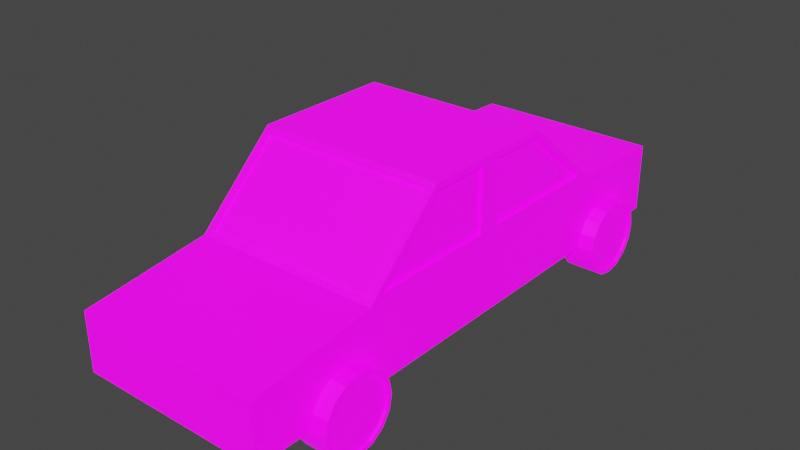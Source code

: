 # Source: Car.blend  (saved by Blender 3.2.14; exported with 4.5.12 LTS)
import bpy
from mathutils import Matrix  # noqa: F401  (used for matrix-valued properties, if any)

bpy.ops.wm.read_factory_settings(use_empty=True)
scene = bpy.context.scene
scene.name = 'Scene'

# ---- collections
col_collection = bpy.data.collections.new('Collection'); scene.collection.children.link(col_collection)

# ---- images (referenced by path relative to the original .blend; pixels are not part of the script)
import os
ASSET_DIR = os.environ.get("B2B_ASSET_DIR", "")  # directory of the original .blend (textures are referenced by path, not embedded)
HERE = os.path.dirname(os.path.abspath(__file__))  # packed textures are extracted next to this script under _unpacked/

def load_image(name, relpath, width, height, colorspace="sRGB"):
    """Load a texture the original file referenced (path relative to the .blend, or extracted next to this script)."""
    p = next((c for c in (os.path.join(HERE, relpath), os.path.join(ASSET_DIR, relpath)) if relpath and os.path.exists(c)), "")
    if p:
        img = bpy.data.images.load(p, check_existing=True)
        img.name = name
    else:  # same state as the original file: an image datablock whose file is absent (Cycles renders it pink)
        img = bpy.data.images.new(name, width, height)
        img.source = "FILE"
        img.filepath = "//" + (relpath or name)
    img.colorspace_settings.name = colorspace
    return img
img_car = load_image('Car', 'Car.png', 1024, 1024, 'sRGB')
img_car_e = load_image('Car_E', 'Car_E.png', 1024, 1024, 'sRGB')

# ---- materials (node trees are filled in below, after node groups)
mat_car = bpy.data.materials.new('Car')
mat_car.use_transparent_shadow = False

# ---- material node trees
mat_car.use_nodes = True; mat_car.node_tree.nodes.clear()
_N = mat_car.node_tree.nodes; _L = mat_car.node_tree.links
n0 = _N.new('ShaderNodeBsdfPrincipled'); n0.name = 'Principled BSDF'; n0.location = (10, 300)
n0.distribution = 'GGX'
n0.subsurface_method = 'RANDOM_WALK_SKIN'
n0.inputs[3].default_value = 1.45
n0.inputs[28].default_value = 1.0
n1 = _N.new('ShaderNodeOutputMaterial'); n1.name = 'Material Output'; n1.location = (300, 300)
n2 = _N.new('ShaderNodeTexImage'); n2.name = 'Image Texture'; n2.location = (-280, 275)
n2.image = img_car
n3 = _N.new('ShaderNodeTexImage'); n3.name = 'Image Texture.001'; n3.location = (-280, -200)
n3.image = img_car_e
_L.new(n0.outputs[0], n1.inputs[0])
_L.new(n2.outputs[0], n0.inputs[0])
_L.new(n3.outputs[0], n0.inputs[27])
n1.is_active_output = True

# ---- world
world_world = bpy.data.worlds.new('World'); scene.world = world_world
world_world.use_nodes = True; world_world.node_tree.nodes.clear()
_N = world_world.node_tree.nodes; _L = world_world.node_tree.links
n0 = _N.new('ShaderNodeOutputWorld'); n0.name = 'World Output'; n0.location = (300, 300)
n1 = _N.new('ShaderNodeBackground'); n1.name = 'Background'; n1.location = (10, 300)
n1.inputs[0].default_value = (0.05088, 0.05088, 0.05088, 1.0)
_L.new(n1.outputs[0], n0.inputs[0])
n0.is_active_output = True
world_world.color = (0.05088, 0.05088, 0.05088)
world_world.use_sun_shadow = False
world_world.sun_shadow_jitter_overblur = 0.0

# ---- meshes
me_cube_001 = bpy.data.meshes.new('Cube.001')
me_cube_001.from_pydata([(-0.6, -1.0, 0.24), (-0.6, -0.9004, 0.7543), (-0.6, 1.0, 0.24), (-0.6, 0.8906, 0.7543), (0.6, -1.0, 0.24), (0.6, -0.9004, 0.7543), (0.6, 1.0, 0.24), (0.6, 0.8906, 0.7543), (-0.6, -1.8, 0.24), (-0.6, -1.8, 0.6087), (0.6, -1.8, 0.6087), (0.6, -1.8, 0.24), (-0.6, -0.4694, 1.16), (-0.6, 0.4021, 1.16), (0.6, 0.4021, 1.16), (0.6, -0.4694, 1.16), (-0.6, 1.688, 0.6862), (-0.6, 1.688, 0.24), (0.6, 1.688, 0.24), (0.6, 1.688, 0.6862), (-0.6, -0.2511, 0.24), (-0.6, -0.09796, 0.7543), (0.6, -0.2511, 0.24), (0.6, -0.09796, 0.7543), (-0.6, -0.09726, 1.16), (0.6, -0.09726, 1.16), (-0.6, 0.048, 0.7543), (0.6, 0.2183, 0.24), (-0.6, 0.0312, 1.16), (-0.6, 0.2183, 0.24), (0.6, 0.048, 0.7543), (0.6, 0.0312, 1.16), (-0.6, 0.004096, 0.7148), (-0.56, 0.9692, 0.7404), (0.6, -0.05645, 0.7148), (0.56, -0.9709, 0.7422), (-0.6, -0.007907, 1.2), (-0.56, 0.4472, 1.174), (0.6, -0.05595, 1.2), (0.56, -0.5142, 1.172), (-0.56, -0.9709, 0.7422), (-0.56, -0.5142, 1.172), (0.56, 0.4472, 1.174), (0.56, 0.9692, 0.7404), (-0.6, -0.05645, 0.7148), (-0.6, -0.05595, 1.2), (0.6, 0.004096, 0.7148), (0.6, -0.007907, 1.2), (-0.5791, 0.048, 0.7543), (-0.5791, 0.8906, 0.7543), (0.5791, -0.09796, 0.7543), (0.5791, -0.9004, 0.7543), (-0.5791, 0.0312, 1.16), (-0.5791, 0.4021, 1.16), (0.5791, -0.09726, 1.16), (0.5791, -0.4694, 1.16), (-0.5791, -0.9004, 0.7543), (-0.5791, -0.4694, 1.16), (0.5791, 0.4021, 1.16), (0.5791, 0.8906, 0.7543), (-0.5791, -0.09796, 0.7543), (-0.5791, -0.09726, 1.16), (0.5791, 0.048, 0.7543), (0.5791, 0.0312, 1.16), (-0.6, 1.0, 0.7148), (0.6, 1.0, 0.7148), (0.6, -1.0, 0.7148), (-0.6, -1.0, 0.7148), (-0.6, 0.4164, 1.2), (0.6, 0.4164, 1.2), (0.6, -0.4851, 1.2), (-0.6, -0.4851, 1.2), (-0.56, 0.959, 0.7281), (0.56, 0.959, 0.7281), (0.56, -0.9599, 0.7306), (-0.56, -0.9599, 0.7306), (-0.56, 0.437, 1.162), (0.56, 0.437, 1.162), (0.56, -0.5032, 1.161), (-0.56, -0.5032, 1.161)], [], [(29, 32, 64, 2), (6, 2, 17, 18), (22, 34, 66, 4), (0, 4, 11, 8), (20, 22, 4, 0), (30, 7, 59, 62), (11, 10, 9, 8), (66, 67, 9, 10), (4, 66, 10, 11), (67, 0, 8, 9), (38, 45, 71, 70), (43, 33, 72, 73), (37, 42, 77, 76), (1, 12, 57, 56), (17, 16, 19, 18), (64, 65, 19, 16), (2, 64, 16, 17), (65, 6, 18, 19), (24, 21, 60, 61), (47, 36, 45, 38), (32, 44, 45, 36), (29, 27, 22, 20), (27, 46, 34, 22), (0, 67, 44, 20), (6, 65, 46, 27), (2, 6, 27, 29), (25, 15, 55, 54), (69, 68, 36, 47), (34, 46, 47, 38), (20, 44, 32, 29), (26, 3, 64, 32), (23, 5, 66, 34), (13, 28, 36, 68), (15, 25, 38, 70), (12, 1, 67, 71), (3, 13, 68, 64), (5, 15, 70, 66), (14, 7, 65, 69), (1, 21, 44, 67), (24, 12, 71, 45), (25, 23, 34, 38), (21, 24, 45, 44), (7, 30, 46, 65), (31, 14, 69, 47), (28, 26, 32, 36), (30, 31, 47, 46), (60, 56, 57, 61), (62, 59, 58, 63), (51, 50, 54, 55), (49, 48, 52, 53), (13, 3, 49, 53), (14, 31, 63, 58), (15, 5, 51, 55), (26, 28, 52, 48), (7, 14, 58, 59), (3, 26, 48, 49), (31, 30, 62, 63), (21, 1, 56, 60), (5, 23, 50, 51), (12, 24, 61, 57), (28, 13, 53, 52), (23, 25, 54, 50), (33, 43, 65, 64), (35, 40, 67, 66), (42, 37, 68, 69), (41, 39, 70, 71), (40, 41, 71, 67), (37, 33, 64, 68), (39, 35, 66, 70), (43, 42, 69, 65), (75, 74, 78, 79), (73, 72, 76, 77), (42, 43, 73, 77), (33, 37, 76, 72), (39, 41, 79, 78), (40, 35, 74, 75), (35, 39, 78, 74), (41, 40, 75, 79)])
_uv = me_cube_001.uv_layers.new(name='UVMap')
_uv.uv.foreach_set('vector', [0.2639, 0.2361, 0.2842, 0.227, 0.2842, 0.2694, 0.2639, 0.2694, 0.223, 0.1794, 0.1718, 0.1794, 0.1718, 0.15, 0.223, 0.15, 0.223, 0.2327, 0.2432, 0.2244, 0.2432, 0.2647, 0.223, 0.2647, 0.1718, 0.2647, 0.223, 0.2647, 0.223, 0.2988, 0.1718, 0.2988, 0.1718, 0.2327, 0.223, 0.2327, 0.223, 0.2647, 0.1718, 0.2647, 0.2074, 0.2988, 0.2074, 0.3348, 0.2065, 0.3348, 0.2065, 0.2988, 0.2065, 0.35, 0.1908, 0.35, 0.1908, 0.2988, 0.2065, 0.2988, 0.1718, 0.1842, 0.1206, 0.1842, 0.1206, 0.15, 0.1718, 0.15, 0.223, 0.2647, 0.2432, 0.2647, 0.2387, 0.2988, 0.223, 0.2988, 0.2842, 0.1841, 0.2639, 0.1841, 0.2639, 0.15, 0.2797, 0.15, 0.1718, 0.2246, 0.1206, 0.2246, 0.1206, 0.2063, 0.1718, 0.2063, 0.3049, 0.2711, 0.3049, 0.2233, 0.3054, 0.2233, 0.3054, 0.2711, 0.3049, 0.3189, 0.3049, 0.2711, 0.3054, 0.2711, 0.3054, 0.3189, 0.2092, 0.3331, 0.2092, 0.3147, 0.2101, 0.3147, 0.2101, 0.3331, 0.1908, 0.35, 0.1718, 0.35, 0.1718, 0.2988, 0.1908, 0.2988, 0.1206, 0.2695, 0.1718, 0.2695, 0.1718, 0.2988, 0.1206, 0.2988, 0.2639, 0.2694, 0.2842, 0.2694, 0.283, 0.2988, 0.2639, 0.2988, 0.2432, 0.1794, 0.223, 0.1794, 0.223, 0.15, 0.242, 0.15, 0.2164, 0.3161, 0.2164, 0.2988, 0.2173, 0.2988, 0.2173, 0.3161, 0.1718, 0.2267, 0.1206, 0.2267, 0.1206, 0.2246, 0.1718, 0.2246, 0.2842, 0.227, 0.2842, 0.2244, 0.3049, 0.2244, 0.3049, 0.2265, 0.1718, 0.2127, 0.223, 0.2127, 0.223, 0.2327, 0.1718, 0.2327, 0.223, 0.2127, 0.2432, 0.2218, 0.2432, 0.2244, 0.223, 0.2327, 0.2639, 0.1841, 0.2842, 0.1841, 0.2842, 0.2244, 0.2639, 0.2161, 0.223, 0.1794, 0.2432, 0.1794, 0.2432, 0.2218, 0.223, 0.2127, 0.1718, 0.1794, 0.223, 0.1794, 0.223, 0.2127, 0.1718, 0.2127, 0.2092, 0.2988, 0.2092, 0.3147, 0.2083, 0.3147, 0.2083, 0.2988, 0.1718, 0.2448, 0.1206, 0.2448, 0.1206, 0.2267, 0.1718, 0.2267, 0.2432, 0.2244, 0.2432, 0.2218, 0.2639, 0.2224, 0.2639, 0.2244, 0.2639, 0.2161, 0.2842, 0.2244, 0.2842, 0.227, 0.2639, 0.2361, 0.2859, 0.2288, 0.2859, 0.2648, 0.2842, 0.2694, 0.2842, 0.227, 0.2449, 0.2262, 0.2449, 0.2604, 0.2432, 0.2647, 0.2432, 0.2244, 0.3032, 0.2439, 0.3032, 0.2281, 0.3049, 0.2265, 0.3049, 0.2446, 0.2622, 0.242, 0.2622, 0.2262, 0.2639, 0.2244, 0.2639, 0.2427, 0.3032, 0.2068, 0.2859, 0.1884, 0.2842, 0.1841, 0.3049, 0.2061, 0.2859, 0.2648, 0.3032, 0.2439, 0.3049, 0.2446, 0.2842, 0.2694, 0.2449, 0.2604, 0.2622, 0.242, 0.2639, 0.2427, 0.2432, 0.2647, 0.2622, 0.2049, 0.2449, 0.184, 0.2432, 0.1794, 0.2639, 0.2043, 0.2859, 0.1884, 0.2859, 0.2226, 0.2842, 0.2244, 0.2842, 0.1841, 0.3032, 0.2226, 0.3032, 0.2068, 0.3049, 0.2061, 0.3049, 0.2244, 0.2622, 0.2262, 0.2449, 0.2262, 0.2432, 0.2244, 0.2639, 0.2244, 0.2859, 0.2226, 0.3032, 0.2226, 0.3049, 0.2244, 0.2842, 0.2244, 0.2449, 0.184, 0.2449, 0.22, 0.2432, 0.2218, 0.2432, 0.1794, 0.2622, 0.2207, 0.2622, 0.2049, 0.2639, 0.2043, 0.2639, 0.2224, 0.3032, 0.2281, 0.2859, 0.2288, 0.2842, 0.227, 0.3049, 0.2265, 0.2449, 0.22, 0.2622, 0.2207, 0.2639, 0.2224, 0.2432, 0.2218, 0.4217, 0.2375, 0.4217, 0.1957, 0.4429, 0.2182, 0.4429, 0.2375, 0.4686, 0.226, 0.4686, 0.1822, 0.4897, 0.2076, 0.4897, 0.2269, 0.4006, 0.2375, 0.4006, 0.1958, 0.4217, 0.1957, 0.4217, 0.2151, 0.4686, 0.1822, 0.4686, 0.1384, 0.4897, 0.1375, 0.4897, 0.1568, 0.3049, 0.2075, 0.3049, 0.1867, 0.3058, 0.1867, 0.3058, 0.2075, 0.3058, 0.1708, 0.3058, 0.1867, 0.3049, 0.1867, 0.3049, 0.1708, 0.2092, 0.3147, 0.2092, 0.3331, 0.2083, 0.3331, 0.2083, 0.3147, 0.2155, 0.2988, 0.2155, 0.3161, 0.2146, 0.3161, 0.2146, 0.2988, 0.3058, 0.15, 0.3058, 0.1708, 0.3049, 0.1708, 0.3049, 0.15, 0.2074, 0.3348, 0.2074, 0.2988, 0.2083, 0.2988, 0.2083, 0.3348, 0.2155, 0.3161, 0.2155, 0.2988, 0.2164, 0.2988, 0.2164, 0.3161, 0.2101, 0.333, 0.2101, 0.2988, 0.211, 0.2988, 0.211, 0.333, 0.2119, 0.2988, 0.2119, 0.333, 0.211, 0.333, 0.211, 0.2988, 0.2092, 0.3147, 0.2092, 0.2988, 0.2101, 0.2988, 0.2101, 0.3147, 0.3049, 0.2233, 0.3049, 0.2075, 0.3058, 0.2075, 0.3058, 0.2233, 0.2182, 0.2988, 0.2182, 0.3161, 0.2173, 0.3161, 0.2173, 0.2988, 0.1223, 0.2682, 0.1701, 0.2682, 0.1718, 0.2695, 0.1206, 0.2695, 0.1701, 0.1854, 0.1223, 0.1854, 0.1206, 0.1842, 0.1718, 0.1842, 0.1701, 0.2461, 0.1223, 0.2461, 0.1206, 0.2448, 0.1718, 0.2448, 0.1223, 0.2051, 0.1701, 0.2051, 0.1718, 0.2063, 0.1206, 0.2063, 0.1223, 0.1854, 0.1223, 0.2051, 0.1206, 0.2063, 0.1206, 0.1842, 0.1223, 0.2461, 0.1223, 0.2682, 0.1206, 0.2695, 0.1206, 0.2448, 0.1701, 0.2051, 0.1701, 0.1854, 0.1718, 0.1842, 0.1718, 0.2063, 0.1701, 0.2682, 0.1701, 0.2461, 0.1718, 0.2448, 0.1718, 0.2695, 0.4686, 0.1375, 0.4686, 0.1957, 0.4359, 0.1957, 0.4359, 0.1375, 0.4359, 0.1375, 0.4359, 0.1957, 0.4006, 0.1957, 0.4006, 0.1375, 0.2119, 0.3278, 0.2119, 0.2988, 0.2126, 0.2988, 0.2126, 0.3278, 0.2133, 0.2988, 0.2133, 0.3278, 0.2126, 0.3278, 0.2126, 0.2988, 0.3054, 0.2711, 0.3054, 0.2233, 0.3059, 0.2233, 0.3059, 0.2711, 0.3054, 0.3189, 0.3054, 0.2711, 0.3059, 0.2711, 0.3059, 0.3189, 0.2139, 0.2988, 0.2139, 0.3256, 0.2133, 0.3256, 0.2133, 0.2988, 0.2146, 0.2988, 0.2146, 0.3256, 0.2139, 0.3256, 0.2139, 0.2988])
me_cube_001.materials.append(mat_car)
me_cube_001.update()
me_cylinder = bpy.data.meshes.new('Cylinder')
me_cylinder.from_pydata([(-0.24, -0.9811, 0.7), (-0.1562, -0.9977, 0.7), (-0.08519, -1.045, 0.7), (-0.03774, -1.116, 0.7), (-0.02107, -1.2, 0.7), (-0.03774, -1.284, 0.7), (-0.08519, -1.355, 0.7), (-0.1562, -1.402, 0.7), (-0.24, -1.419, 0.7), (-0.3238, -1.402, 0.7), (-0.3948, -1.355, 0.7), (-0.4423, -1.284, 0.7), (-0.4589, -1.2, 0.7), (-0.4423, -1.116, 0.7), (-0.3948, -1.045, 0.7), (-0.3238, -0.9977, 0.7), (-0.24, -0.96, 0.49), (-0.1482, -0.9783, 0.49), (-0.07029, -1.03, 0.49), (-0.01827, -1.108, 0.49), (1.49e-08, -1.2, 0.49), (-0.01827, -1.292, 0.49), (-0.07029, -1.37, 0.49), (-0.1482, -1.422, 0.49), (-0.24, -1.44, 0.49), (-0.3318, -1.422, 0.49), (-0.4097, -1.37, 0.49), (-0.4617, -1.292, 0.49), (-0.48, -1.2, 0.49), (-0.4617, -1.108, 0.49), (-0.4097, -1.03, 0.49), (-0.3318, -0.9783, 0.49), (-0.1482, -0.9783, 0.7), (-0.24, -0.96, 0.7), (-0.07029, -1.03, 0.7), (-0.01827, -1.108, 0.7), (1.49e-08, -1.2, 0.7), (-0.01827, -1.292, 0.7), (-0.07029, -1.37, 0.7), (-0.1482, -1.422, 0.7), (-0.24, -1.44, 0.7), (-0.3318, -1.422, 0.7), (-0.4097, -1.37, 0.7), (-0.4617, -1.292, 0.7), (-0.48, -1.2, 0.7), (-0.4617, -1.108, 0.7), (-0.4097, -1.03, 0.7), (-0.3318, -0.9783, 0.7), (-0.1562, -0.9977, 0.6821), (-0.24, -0.9811, 0.6821), (-0.08519, -1.045, 0.6821), (-0.03774, -1.116, 0.6821), (-0.02107, -1.2, 0.6821), (-0.03774, -1.284, 0.6821), (-0.08519, -1.355, 0.6821), (-0.1562, -1.402, 0.6821), (-0.24, -1.419, 0.6821), (-0.3238, -1.402, 0.6821), (-0.3948, -1.355, 0.6821), (-0.4423, -1.284, 0.6821), (-0.4589, -1.2, 0.6821), (-0.4423, -1.116, 0.6821), (-0.3948, -1.045, 0.6821), (-0.3238, -0.9977, 0.6821)], [], [(17, 32, 34, 18), (18, 34, 35, 19), (19, 35, 36, 20), (20, 36, 37, 21), (21, 37, 38, 22), (22, 38, 39, 23), (23, 39, 40, 24), (24, 40, 41, 25), (25, 41, 42, 26), (26, 42, 43, 27), (27, 43, 44, 28), (28, 44, 45, 29), (29, 45, 46, 30), (30, 46, 47, 31), (31, 47, 33, 16), (11, 10, 58, 59), (16, 33, 32, 17), (16, 17, 18, 19, 20, 21, 22, 23, 24, 25, 26, 27, 28, 29, 30, 31), (0, 1, 32, 33), (1, 2, 34, 32), (2, 3, 35, 34), (3, 4, 36, 35), (4, 5, 37, 36), (5, 6, 38, 37), (6, 7, 39, 38), (7, 8, 40, 39), (8, 9, 41, 40), (9, 10, 42, 41), (10, 11, 43, 42), (11, 12, 44, 43), (12, 13, 45, 44), (13, 14, 46, 45), (14, 15, 47, 46), (15, 0, 33, 47), (4, 3, 51, 52), (12, 11, 59, 60), (5, 4, 52, 53), (13, 12, 60, 61), (6, 5, 53, 54), (14, 13, 61, 62), (7, 6, 54, 55), (15, 14, 62, 63), (8, 7, 55, 56), (1, 0, 49, 48), (0, 15, 63, 49), (9, 8, 56, 57), (2, 1, 48, 50), (10, 9, 57, 58), (3, 2, 50, 51), (49, 63, 62, 61, 60, 59, 58, 57, 56, 55, 54, 53, 52, 51, 50, 48)])
_uv = me_cylinder.uv_layers.new(name='UVMap')
_uv.uv.foreach_set('vector', [0.2757, 0.801, 0.3345, 0.801, 0.3345, 0.8253, 0.2757, 0.8253, 0.2757, 0.8438, 0.2168, 0.8438, 0.2168, 0.8253, 0.2757, 0.8253, 0.2757, 0.8253, 0.2168, 0.8253, 0.2168, 0.801, 0.2757, 0.801, 0.2757, 0.801, 0.2168, 0.801, 0.2168, 0.7748, 0.2757, 0.7748, 0.2757, 0.7748, 0.2168, 0.7748, 0.2168, 0.7505, 0.2757, 0.7505, 0.2757, 0.7505, 0.2168, 0.7505, 0.2168, 0.732, 0.2757, 0.732, 0.3345, 0.9, 0.2757, 0.9, 0.2757, 0.8758, 0.3345, 0.8758, 0.3345, 0.8758, 0.2757, 0.8758, 0.2757, 0.8495, 0.3345, 0.8495, 0.3345, 0.8495, 0.2757, 0.8495, 0.2757, 0.8253, 0.3345, 0.8253, 0.3934, 0.8253, 0.3345, 0.8253, 0.3345, 0.8067, 0.3934, 0.8067, 0.3934, 0.8067, 0.3345, 0.8067, 0.3345, 0.7824, 0.3934, 0.7824, 0.3934, 0.7824, 0.3345, 0.7824, 0.3345, 0.7562, 0.3934, 0.7562, 0.3934, 0.7562, 0.3345, 0.7562, 0.3345, 0.732, 0.3934, 0.732, 0.2757, 0.732, 0.3345, 0.732, 0.3345, 0.7505, 0.2757, 0.7505, 0.2757, 0.7505, 0.3345, 0.7505, 0.3345, 0.7748, 0.2757, 0.7748, 0.3704, 0.6169, 0.3704, 0.6, 0.3754, 0.6, 0.3754, 0.6169, 0.2757, 0.7748, 0.3345, 0.7748, 0.3345, 0.801, 0.2757, 0.801, 0.257, 0.61, 0.2384, 0.6286, 0.2284, 0.6529, 0.2284, 0.6791, 0.2384, 0.7033, 0.257, 0.7219, 0.2812, 0.732, 0.3075, 0.732, 0.3317, 0.7219, 0.3503, 0.7033, 0.3603, 0.6791, 0.3603, 0.6529, 0.3503, 0.6286, 0.3317, 0.61, 0.3075, 0.6, 0.2812, 0.6, 0.1283, 0.615, 0.1114, 0.6319, 0.1065, 0.6286, 0.125, 0.61, 0.1114, 0.6319, 0.1022, 0.654, 0.09644, 0.6529, 0.1065, 0.6286, 0.1022, 0.654, 0.1022, 0.6779, 0.09644, 0.6791, 0.09644, 0.6529, 0.1022, 0.6779, 0.1114, 0.7001, 0.1065, 0.7033, 0.09644, 0.6791, 0.1114, 0.7001, 0.1283, 0.717, 0.125, 0.7219, 0.1065, 0.7033, 0.1283, 0.717, 0.1504, 0.7262, 0.1493, 0.732, 0.125, 0.7219, 0.1504, 0.7262, 0.1744, 0.7262, 0.1755, 0.732, 0.1493, 0.732, 0.1744, 0.7262, 0.1965, 0.717, 0.1998, 0.7219, 0.1755, 0.732, 0.1965, 0.717, 0.2134, 0.7001, 0.2183, 0.7033, 0.1998, 0.7219, 0.2134, 0.7001, 0.2226, 0.6779, 0.2284, 0.6791, 0.2183, 0.7033, 0.2226, 0.6779, 0.2226, 0.654, 0.2284, 0.6529, 0.2284, 0.6791, 0.2226, 0.654, 0.2134, 0.6319, 0.2183, 0.6286, 0.2284, 0.6529, 0.2134, 0.6319, 0.1965, 0.615, 0.1998, 0.61, 0.2183, 0.6286, 0.1965, 0.615, 0.1744, 0.6058, 0.1755, 0.6, 0.1998, 0.61, 0.1744, 0.6058, 0.1504, 0.6058, 0.1493, 0.6, 0.1755, 0.6, 0.1504, 0.6058, 0.1283, 0.615, 0.125, 0.61, 0.1493, 0.6, 0.3654, 0.663, 0.3654, 0.6851, 0.3603, 0.6851, 0.3603, 0.663, 0.3704, 0.639, 0.3704, 0.6169, 0.3754, 0.6169, 0.3754, 0.639, 0.3654, 0.639, 0.3654, 0.663, 0.3603, 0.663, 0.3603, 0.639, 0.3704, 0.663, 0.3704, 0.639, 0.3754, 0.639, 0.3754, 0.663, 0.3654, 0.6169, 0.3654, 0.639, 0.3603, 0.639, 0.3603, 0.6169, 0.3704, 0.6851, 0.3704, 0.663, 0.3754, 0.663, 0.3754, 0.6851, 0.3654, 0.6, 0.3654, 0.6169, 0.3603, 0.6169, 0.3603, 0.6, 0.3654, 0.6169, 0.3654, 0.6, 0.3704, 0.6, 0.3704, 0.6169, 0.3754, 0.6221, 0.3754, 0.6, 0.3804, 0.6, 0.3804, 0.6221, 0.3654, 0.663, 0.3654, 0.639, 0.3704, 0.639, 0.3704, 0.663, 0.3654, 0.639, 0.3654, 0.6169, 0.3704, 0.6169, 0.3704, 0.639, 0.3754, 0.6461, 0.3754, 0.6221, 0.3804, 0.6221, 0.3804, 0.6461, 0.3654, 0.6851, 0.3654, 0.663, 0.3704, 0.663, 0.3704, 0.6851, 0.3754, 0.6682, 0.3754, 0.6461, 0.3804, 0.6461, 0.3804, 0.6682, 0.3654, 0.6851, 0.3654, 0.702, 0.3603, 0.702, 0.3603, 0.6851, 0.4975, 0.8432, 0.4806, 0.8262, 0.4714, 0.8041, 0.4714, 0.7802, 0.4806, 0.758, 0.4975, 0.7411, 0.5196, 0.732, 0.5436, 0.732, 0.5657, 0.7411, 0.5826, 0.758, 0.5918, 0.7802, 0.5918, 0.8041, 0.5826, 0.8262, 0.5657, 0.8432, 0.5436, 0.8523, 0.5196, 0.8523])
me_cylinder.materials.append(mat_car)
me_cylinder.update()

# ---- objects
ob_cube = bpy.data.objects.new('Cube', me_cube_001)
ob_cylinder = bpy.data.objects.new('Cylinder', me_cylinder)

# ---- transforms, parenting, visibility, modifiers, constraints
ob_cube.location = (0.0, 0.0, 0.0)
ob_cylinder.location = (0.0, 0.0, 0.0)
ob_cylinder.rotation_euler = (-0.0, 1.571, 0.0)
_m = ob_cylinder.modifiers.new('Mirror', 'MIRROR')
_m.use_axis = (False, True, True)

# ---- collection membership
col_collection.objects.link(ob_cube)
col_collection.objects.link(ob_cylinder)

# ---- scene / render settings (as saved in the file)
scene.frame_start = 1; scene.frame_end = 250; scene.frame_set(1)
scene.render.engine = 'BLENDER_EEVEE_NEXT'
scene.cycles.use_denoising = False
scene.cycles.samples = 128
scene.cycles.sampling_pattern = 'TABULATED_SOBOL'
scene.cycles.use_adaptive_sampling = False
scene.cycles.use_light_tree = False
scene.view_settings.view_transform = 'Filmic'
bpy.context.view_layer.update()

# ---- added for rendering (the .blend has no active camera and no usable light): camera, sun
cam_auto = bpy.data.cameras.new('AutoCamera')
cam_auto.lens = 50.0
cam_auto.sensor_width = 36.0
cam_auto.clip_end = 1000.0
ob_auto_camera = bpy.data.objects.new('AutoCamera', cam_auto)
scene.collection.objects.link(ob_auto_camera)
ob_auto_camera.location = (3.65052, -4.4365, 3.52032)
ob_auto_camera.rotation_euler = (1.09748, -7.21219e-08, 0.694738)
scene.camera = ob_auto_camera
light_auto_sun = bpy.data.lights.new('AutoSun', 'SUN')
light_auto_sun.energy = 3.0
light_auto_sun.angle = 0.0523599
ob_auto_sun = bpy.data.objects.new('AutoSun', light_auto_sun)
scene.collection.objects.link(ob_auto_sun)
ob_auto_sun.rotation_euler = (0.872665, 0.174533, 0.523599)
bpy.context.view_layer.update()
